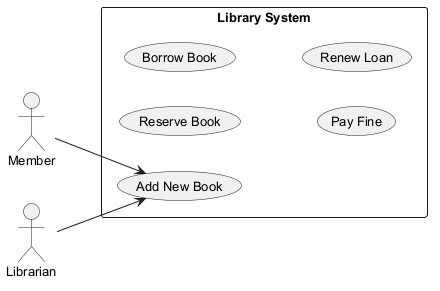

The diagram above was rendered by PlantUML. Its source (embedded in the PNG):
@startuml
skinparam defaultFontSize 13
left to right direction
actor "Member" as M
actor "Librarian" as L
rectangle "Library System" {
  usecase "Reserve Book" as UC_ReserveBook
  usecase "Borrow Book" as UC_BorrowBook
  usecase "Add New Book" as UC_AddNewBook
  usecase "Pay Fine" as UC_PayFine
  usecase "Renew Loan" as UC_RenewLoan
}
M --> UC_AddNewBook
L --> UC_AddNewBook
@enduml